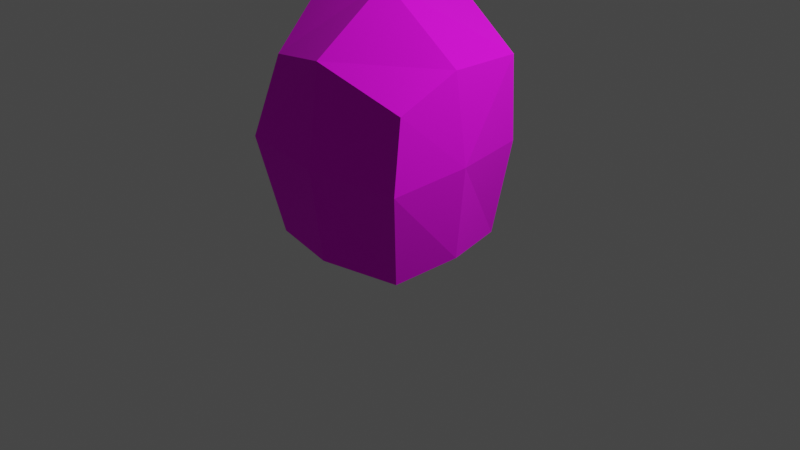 # Source: rock1.blend  (saved by Blender 2.93.20; exported with 4.5.12 LTS)
import bpy
from mathutils import Matrix  # noqa: F401  (used for matrix-valued properties, if any)

bpy.ops.wm.read_factory_settings(use_empty=True)
scene = bpy.context.scene
scene.name = 'Scene'

# ---- collections
col_collection = bpy.data.collections.new('Collection'); scene.collection.children.link(col_collection)

# ---- images (referenced by path relative to the original .blend; pixels are not part of the script)
import os
ASSET_DIR = os.environ.get("B2B_ASSET_DIR", "")  # directory of the original .blend (textures are referenced by path, not embedded)
HERE = os.path.dirname(os.path.abspath(__file__))  # packed textures are extracted next to this script under _unpacked/

def load_image(name, relpath, width, height, colorspace="sRGB"):
    """Load a texture the original file referenced (path relative to the .blend, or extracted next to this script)."""
    p = next((c for c in (os.path.join(HERE, relpath), os.path.join(ASSET_DIR, relpath)) if relpath and os.path.exists(c)), "")
    if p:
        img = bpy.data.images.load(p, check_existing=True)
        img.name = name
    else:  # same state as the original file: an image datablock whose file is absent (Cycles renders it pink)
        img = bpy.data.images.new(name, width, height)
        img.source = "FILE"
        img.filepath = "//" + (relpath or name)
    img.colorspace_settings.name = colorspace
    return img
img_rock1_png = load_image('rock1.png', 'Textures/rock1.png', 1024, 1024, 'sRGB')

# ---- materials (node trees are filled in below, after node groups)
mat_rock1 = bpy.data.materials.new('rock1')
mat_rock1.alpha_threshold = 0.0
mat_rock1.line_color = (0.0, 0.0, 0.0, 1.0)

# ---- material node trees
mat_rock1.use_nodes = True; mat_rock1.node_tree.nodes.clear()
_N = mat_rock1.node_tree.nodes; _L = mat_rock1.node_tree.links
n0 = _N.new('ShaderNodeOutputMaterial'); n0.name = 'Material Output'; n0.location = (300, 300)
n1 = _N.new('ShaderNodeBsdfPrincipled'); n1.name = 'Principled BSDF.002'; n1.location = (10, 300)
n1.distribution = 'GGX'
n1.subsurface_method = 'BURLEY'
n1.inputs[2].default_value = 1.0
n1.inputs[3].default_value = 1.45
n1.inputs[13].default_value = 0.3762
n1.inputs[27].default_value = (0.0, 0.0, 0.0, 1.0)
n1.inputs[28].default_value = 1.0
n2 = _N.new('ShaderNodeTexImage'); n2.name = 'Image Texture'; n2.location = (-280, 280)
n2.image = img_rock1_png
_L.new(n1.outputs[0], n0.inputs[0])
_L.new(n2.outputs[0], n1.inputs[0])
n0.is_active_output = True

# ---- world
world_world = bpy.data.worlds.new('World'); scene.world = world_world
world_world.use_nodes = True; world_world.node_tree.nodes.clear()
_N = world_world.node_tree.nodes; _L = world_world.node_tree.links
n0 = _N.new('ShaderNodeOutputWorld'); n0.name = 'World Output'; n0.location = (300, 300)
n1 = _N.new('ShaderNodeBackground'); n1.name = 'Background'; n1.location = (10, 300)
n1.inputs[0].default_value = (0.05088, 0.05088, 0.05088, 1.0)
_L.new(n1.outputs[0], n0.inputs[0])
n0.is_active_output = True
world_world.color = (0.05088, 0.05088, 0.05088)
world_world.use_sun_shadow = False
world_world.sun_shadow_jitter_overblur = 0.0

# ---- cameras
cam_camera = bpy.data.cameras.new('Camera')
cam_camera.clip_end = 100.0
cam_camera.ortho_scale = 7.314

# ---- lights
light_light = bpy.data.lights.new('Light', 'POINT')
light_light.transmission_factor = 0.0
light_light.energy = 1000.0
light_light.shadow_soft_size = 0.1
light_light.shadow_maximum_resolution = 0.006
light_light.use_absolute_resolution = True

# ---- meshes
me_rock_convcol = bpy.data.meshes.new('rock-convcol')
me_rock_convcol.from_pydata([(1.0, 0.4857, 1.86), (0.8365, 0.4638, -0.00058), (0.9522, -0.8785, 1.588), (0.8436, -0.8328, -0.1019), (-0.8135, 0.7318, 2.143), (-0.8052, 0.7296, 0.09595), (-0.7337, -0.8653, 1.755), (-0.8058, -0.8264, -0.1429), (-1.009, -0.005307, -0.2675), (0.0, 0.7918, 0.01288), (1.0, 0.5346, 1.001), (-1.0, -1.0, 0.8843), (1.0, -1.0, 0.8843), (-1.0, 0.9939, 1.35), (0.0, -1.0, 1.884), (1.0, -0.2572, 1.872), (0.0, -1.0, -0.1157), (-1.0, -0.006123, 2.35), (0.0, 0.7367, 2.337), (1.0, -0.2082, 0.01288), (0.04922, 1.006, 1.187), (1.109, -0.2254, 0.9778), (0.04282, -0.03833, -0.3801), (-1.182, 0.07002, 1.052), (-0.01573, -1.12, 0.8601), (0.02109, -0.1893, 2.467)], [], [(25, 6, 14), (14, 11, 24), (17, 13, 23), (19, 16, 22), (21, 2, 12), (20, 0, 10), (9, 10, 1), (5, 20, 9), (13, 18, 20), (19, 12, 3), (1, 21, 19), (0, 21, 10), (22, 7, 8), (8, 5, 22), (1, 22, 9), (23, 5, 8), (11, 8, 7), (6, 23, 11), (24, 7, 16), (3, 24, 16), (2, 24, 12), (15, 14, 2), (0, 25, 15), (18, 17, 25), (25, 17, 6), (14, 6, 11), (17, 4, 13), (19, 3, 16), (21, 15, 2), (20, 18, 0), (9, 20, 10), (5, 13, 20), (13, 4, 18), (19, 21, 12), (1, 10, 21), (0, 15, 21), (22, 16, 7), (5, 9, 22), (1, 19, 22), (23, 13, 5), (11, 23, 8), (6, 17, 23), (24, 11, 7), (3, 12, 24), (2, 14, 24), (15, 25, 14), (0, 18, 25), (18, 4, 17)])
_uv = me_rock_convcol.uv_layers.new(name='UVMap')
_uv.uv.foreach_set('vector', [0.75, 0.625, 0.875, 0.75, 0.75, 0.75, 0.625, 0.875, 0.5, 1.0, 0.5, 0.875, 0.625, 0.125, 0.5, 0.25, 0.5, 0.125, 0.375, 0.625, 0.25, 0.75, 0.25, 0.625, 0.5, 0.625, 0.625, 0.75, 0.5, 0.75, 0.5, 0.375, 0.625, 0.5, 0.5, 0.5, 0.375, 0.375, 0.5, 0.5, 0.375, 0.5, 0.375, 0.25, 0.5, 0.375, 0.375, 0.375, 0.5, 0.25, 0.625, 0.375, 0.5, 0.375, 0.375, 0.625, 0.5, 0.75, 0.375, 0.75, 0.375, 0.5, 0.5, 0.625, 0.375, 0.625, 0.625, 0.5, 0.5, 0.625, 0.5, 0.5, 0.25, 0.625, 0.125, 0.75, 0.125, 0.625, 0.125, 0.625, 0.375, 0.25, 0.25, 0.625, 0.375, 0.5, 0.25, 0.625, 0.25, 0.5, 0.5, 0.125, 0.375, 0.25, 0.375, 0.125, 0.5, 0.0, 0.375, 0.125, 0.375, 0.0, 0.625, 0.0, 0.5, 0.125, 0.5, 0.0, 0.5, 0.875, 0.375, 1.0, 0.375, 0.875, 0.375, 0.75, 0.5, 0.875, 0.375, 0.875, 0.625, 0.75, 0.5, 0.875, 0.5, 0.75, 0.625, 0.625, 0.75, 0.75, 0.625, 0.75, 0.625, 0.5, 0.75, 0.625, 0.625, 0.625, 0.75, 0.5, 0.875, 0.625, 0.75, 0.625, 0.75, 0.625, 0.875, 0.625, 0.875, 0.75, 0.625, 0.875, 0.625, 1.0, 0.5, 1.0, 0.625, 0.125, 0.625, 0.25, 0.5, 0.25, 0.375, 0.625, 0.375, 0.75, 0.25, 0.75, 0.5, 0.625, 0.625, 0.625, 0.625, 0.75, 0.5, 0.375, 0.625, 0.375, 0.625, 0.5, 0.375, 0.375, 0.5, 0.375, 0.5, 0.5, 0.375, 0.25, 0.5, 0.25, 0.5, 0.375, 0.5, 0.25, 0.625, 0.25, 0.625, 0.375, 0.375, 0.625, 0.5, 0.625, 0.5, 0.75, 0.375, 0.5, 0.5, 0.5, 0.5, 0.625, 0.625, 0.5, 0.625, 0.625, 0.5, 0.625, 0.25, 0.625, 0.25, 0.75, 0.125, 0.75, 0.375, 0.25, 0.25, 0.5, 0.25, 0.625, 0.375, 0.5, 0.375, 0.625, 0.25, 0.625, 0.5, 0.125, 0.5, 0.25, 0.375, 0.25, 0.5, 0.0, 0.5, 0.125, 0.375, 0.125, 0.625, 0.0, 0.625, 0.125, 0.5, 0.125, 0.5, 0.875, 0.5, 1.0, 0.375, 1.0, 0.375, 0.75, 0.5, 0.75, 0.5, 0.875, 0.625, 0.75, 0.625, 0.875, 0.5, 0.875, 0.625, 0.625, 0.75, 0.625, 0.75, 0.75, 0.625, 0.5, 0.75, 0.5, 0.75, 0.625, 0.75, 0.5, 0.875, 0.5, 0.875, 0.625])
me_rock_convcol.materials.append(mat_rock1)
me_rock_convcol.use_remesh_preserve_volume = False
me_rock_convcol.use_remesh_preserve_attributes = False
me_rock_convcol.use_mirror_vertex_groups = False
me_rock_convcol.update()

# ---- objects
ob_rock_convcol = bpy.data.objects.new('rock-convcol', me_rock_convcol)
ob_light = bpy.data.objects.new('Light', light_light)
ob_camera = bpy.data.objects.new('Camera', cam_camera)

# ---- transforms, parenting, visibility, modifiers, constraints
ob_rock_convcol.location = (0.0, 0.0, 0.0)
ob_rock_convcol.lock_rotations_4d = False
ob_rock_convcol.empty_display_type = 'ARROWS'
ob_rock_convcol.lineart.crease_threshold = 0.0
ob_light.location = (4.076, 1.005, 5.904)
ob_light.rotation_euler = (0.6503, 0.05522, 1.866)
ob_light.lock_rotations_4d = False
ob_light.empty_display_type = 'ARROWS'
ob_light.color = (0.0, 0.0, 0.0, 0.0)
ob_light.lineart.crease_threshold = 0.0
ob_camera.location = (7.359, -6.926, 4.958)
ob_camera.rotation_euler = (1.109, 0.0, 0.8149)
ob_camera.lock_rotations_4d = False
ob_camera.empty_display_type = 'ARROWS'
ob_camera.color = (0.0, 0.0, 0.0, 0.0)
ob_camera.display_type = 'WIRE'
ob_camera.lineart.crease_threshold = 0.0

# ---- collection membership
col_collection.objects.link(ob_rock_convcol)
col_collection.objects.link(ob_light)
col_collection.objects.link(ob_camera)

# ---- scene / render settings (as saved in the file)
scene.camera = ob_camera
scene.frame_start = 1; scene.frame_end = 250; scene.frame_set(0)
scene.render.engine = 'CYCLES'
scene.cycles.use_denoising = False
scene.cycles.samples = 128
scene.cycles.sampling_pattern = 'TABULATED_SOBOL'
scene.cycles.use_adaptive_sampling = False
scene.cycles.use_light_tree = False
scene.view_settings.view_transform = 'Filmic'
bpy.context.view_layer.update()
